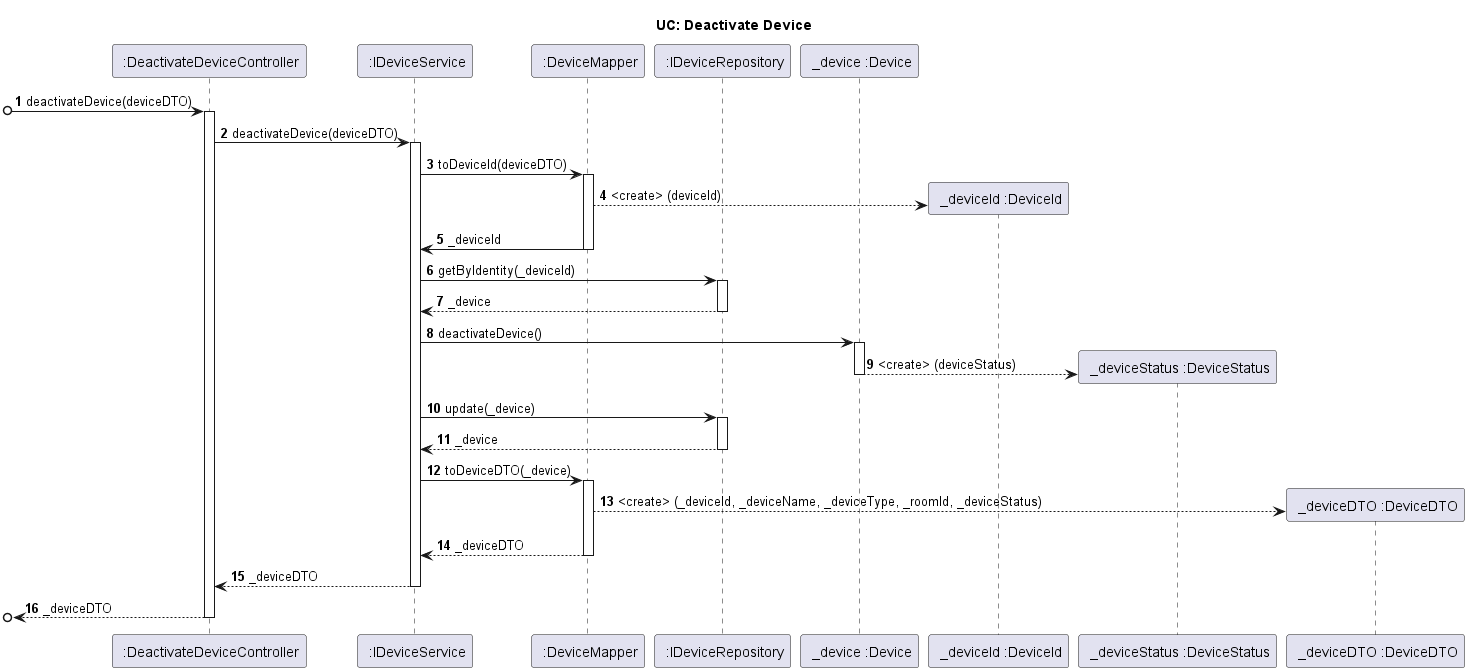

The diagram above was rendered by PlantUML. Its source (embedded in the PNG):
@startuml
'https://plantuml.com/sequence-diagram

autonumber

title UC: Deactivate Device

/'
As a Power User [or Administrator], I want to deactivate a device, so that it is no
longer used. Nevertheless, it should be possible to access its configuration and
activity log.
'/

participant " :DeactivateDeviceController" as C1
participant " :IDeviceService" as S
participant " :DeviceMapper" as M
participant " :IDeviceRepository" as DR
participant " _device :Device" as D
participant " _deviceId :DeviceId" as DI
participant " _deviceStatus :DeviceStatus" as DS
participant " _deviceDTO :DeviceDTO" as D2

[o->C1 : deactivateDevice(deviceDTO)
activate C1
C1 -> S : deactivateDevice(deviceDTO)
activate S
S -> M : toDeviceId(deviceDTO)
activate M
M --> DI** : <create> (deviceId)
M -> S : _deviceId
deactivate M
S -> DR : getByIdentity(_deviceId)
activate DR
DR --> S : _device
deactivate DR
S -> D : deactivateDevice()
activate D
D --> DS** : <create> (deviceStatus)
deactivate D
S -> DR : update(_device)
activate DR
DR --> S : _device
deactivate DR
S -> M : toDeviceDTO(_device)
activate M
M --> D2** : <create> (_deviceId, _deviceName, _deviceType, _roomId, _deviceStatus)
M --> S : _deviceDTO
deactivate M
S --> C1 : _deviceDTO
deactivate S
[o<--C1 : _deviceDTO
deactivate C1

@enduml